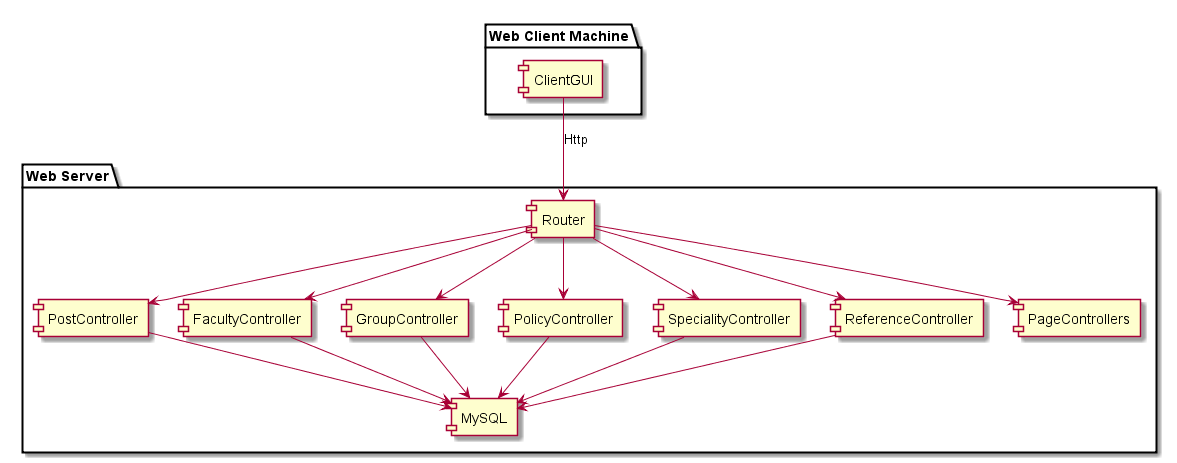

The diagram above was rendered by PlantUML. Its source (embedded in the PNG):
@startuml

package "Web Client Machine" {
[ClientGUI]
}

package "Web Server" {
[Router]
[PostController]
[FacultyController]
[GroupController]
[PolicyController]
[SpecialityController]
[ReferenceController]
[PageControllers]
[MySQL]
}

[ClientGUI] --> [Router] : Http
[Router] --> [PostController]
[Router] --> [FacultyController]
[Router] --> [GroupController]
[Router] --> [PolicyController]
[Router] --> [SpecialityController]
[Router] --> [ReferenceController]
[Router] --> [PageControllers]
[PostController] --> [MySQL]
[FacultyController] --> [MySQL]
[GroupController] --> [MySQL]
[PolicyController] --> [MySQL]
[SpecialityController] --> [MySQL]
[ReferenceController] --> [MySQL]
@enduml